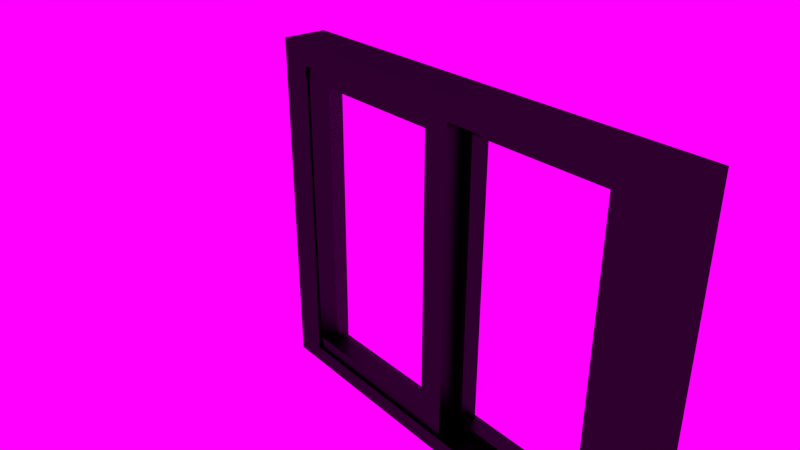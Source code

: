 # Source: window.blend  (saved by Blender 2.68.0; exported with 4.5.12 LTS)
import bpy
from mathutils import Matrix  # noqa: F401  (used for matrix-valued properties, if any)

bpy.ops.wm.read_factory_settings(use_empty=True)
scene = bpy.context.scene
scene.name = 'Scene'

# ---- collections
col_collection_1 = bpy.data.collections.new('Collection 1'); scene.collection.children.link(col_collection_1)

# ---- images (referenced by path relative to the original .blend; pixels are not part of the script)
import os
ASSET_DIR = os.environ.get("B2B_ASSET_DIR", "")  # directory of the original .blend (textures are referenced by path, not embedded)
HERE = os.path.dirname(os.path.abspath(__file__))  # packed textures are extracted next to this script under _unpacked/

def load_image(name, relpath, width, height, colorspace="sRGB"):
    """Load a texture the original file referenced (path relative to the .blend, or extracted next to this script)."""
    p = next((c for c in (os.path.join(HERE, relpath), os.path.join(ASSET_DIR, relpath)) if relpath and os.path.exists(c)), "")
    if p:
        img = bpy.data.images.load(p, check_existing=True)
        img.name = name
    else:  # same state as the original file: an image datablock whose file is absent (Cycles renders it pink)
        img = bpy.data.images.new(name, width, height)
        img.source = "FILE"
        img.filepath = "//" + (relpath or name)
    img.colorspace_settings.name = colorspace
    return img
img_sky_cloudy_free_hdr = load_image('sky_cloudy_free.hdr', 'sky_cloudy_free.hdr', 1024, 1024, 'Linear Rec.709')

# ---- materials (node trees are filled in below, after node groups)
mat_glass = bpy.data.materials.new('glass')
mat_glass.alpha_threshold = 0.0
mat_glass.roughness = 0.5
mat_glass.line_color = (0.0, 0.0, 0.0, 1.0)
mat_notaglass = bpy.data.materials.new('notaglass')
mat_notaglass.alpha_threshold = 0.0
mat_notaglass.roughness = 0.5
mat_notaglass.line_color = (0.0, 0.0, 0.0, 1.0)

# ---- material node trees
mat_glass.use_nodes = True; mat_glass.node_tree.nodes.clear()
_N = mat_glass.node_tree.nodes; _L = mat_glass.node_tree.links
n0 = _N.new('ShaderNodeOutputMaterial'); n0.name = 'Material Output'; n0.location = (300, 300)
n1 = _N.new('ShaderNodeBsdfGlass'); n1.name = 'Glass BSDF'; n1.location = (100, 300)
n1.distribution = 'GGX'
n1.inputs[2].default_value = 1.1
n2 = _N.new('ShaderNodeNewGeometry'); n2.name = 'Geometry'; n2.location = (-90, 300)
_L.new(n1.outputs[0], n0.inputs[0])
_L.new(n2.outputs[3], n1.inputs[3])
n0.is_active_output = True
mat_notaglass.use_nodes = True; mat_notaglass.node_tree.nodes.clear()
_N = mat_notaglass.node_tree.nodes; _L = mat_notaglass.node_tree.links
n0 = _N.new('ShaderNodeOutputMaterial'); n0.name = 'Material Output'; n0.location = (300, 300)
n1 = _N.new('ShaderNodeBsdfAnisotropic'); n1.name = 'Glossy BSDF'; n1.location = (100, 300)
n1.distribution = 'BECKMANN'
n1.inputs[0].default_value = (0.02721, 0.02721, 0.02721, 1.0)
n1.inputs[1].default_value = 0.405
n2 = _N.new('ShaderNodeNewGeometry'); n2.name = 'Geometry'; n2.location = (-90, 300)
n3 = _N.new('ShaderNodeTexCoord'); n3.name = 'Texture Coordinate'; n3.location = (-80, 300)
n4 = _N.new('ShaderNodeTexMagic'); n4.name = 'Magic Texture'; n4.location = (110, 300)
n5 = _N.new('ShaderNodeDisplacement'); n5.name = 'Displacement'; n5.location = (0, 0)
n5.inputs[1].default_value = 0.0
n5.inputs[2].default_value = 0.1
_L.new(n1.outputs[0], n0.inputs[0])
_L.new(n3.outputs[1], n4.inputs[0])
_L.new(n2.outputs[3], n1.inputs[4])
_L.new(n4.outputs[1], n5.inputs[0])
_L.new(n5.outputs[0], n0.inputs[2])
n0.is_active_output = True

# ---- world
world_world = bpy.data.worlds.new('World'); scene.world = world_world
world_world.use_nodes = True; world_world.node_tree.nodes.clear()
_N = world_world.node_tree.nodes; _L = world_world.node_tree.links
n0 = _N.new('ShaderNodeOutputWorld'); n0.name = 'World Output'; n0.location = (300, 300)
n1 = _N.new('ShaderNodeBackground'); n1.name = 'Background'; n1.location = (10, 300)
n2 = _N.new('ShaderNodeTexImage'); n2.name = 'Image Texture'; n2.location = (-180, 300)
n2.width = 140
n2.image = img_sky_cloudy_free_hdr
n3 = _N.new('ShaderNodeTexCoord'); n3.name = 'Texture Coordinate'; n3.location = (-370, 300)
_L.new(n1.outputs[0], n0.inputs[0])
_L.new(n2.outputs[0], n1.inputs[0])
_L.new(n3.outputs[5], n2.inputs[0])
n0.is_active_output = True
world_world.color = (0.05088, 0.05088, 0.05088)
world_world.use_sun_shadow = False
world_world.sun_shadow_jitter_overblur = 0.0
world_world.cycles.sampling_method = 'MANUAL'
world_world.cycles.sample_map_resolution = 256

# ---- cameras
cam_camera = bpy.data.cameras.new('Camera')
cam_camera.clip_end = 100.0
cam_camera.lens = 35.0
cam_camera.sensor_width = 32.0
cam_camera.sensor_height = 18.0
cam_camera.ortho_scale = 7.314
cam_camera.dof.focus_distance = 0.0

# ---- lights
light_lamp = bpy.data.lights.new('Lamp', 'POINT')
light_lamp.transmission_factor = 0.0
light_lamp.cutoff_distance = 30.0
light_lamp.energy = 100.0
light_lamp.shadow_buffer_clip_start = 1.001
light_lamp.shadow_soft_size = 0.1
light_lamp.shadow_maximum_resolution = 0.006
light_lamp.use_absolute_resolution = True
light_lamp.cycles.use_multiple_importance_sampling = False

# ---- meshes
me_cube = bpy.data.meshes.new('Cube')
me_cube.from_pydata([(-1.144, 0.05648, -1.0), (-1.144, -0.05648, -1.0), (-1.287, -0.05648, -1.0), (-1.287, 0.05648, -1.0), (-1.144, 0.05648, 1.0), (-1.144, -0.05648, 1.0), (-1.287, -0.05648, 1.0), (-1.287, 0.05648, 1.0), (-1.181, 0.06277, -0.8864), (-1.181, -0.06277, -0.8864), (-1.287, -0.05648, -0.7974), (-1.287, 0.05648, -0.7974), (-1.181, 0.06277, 0.8917), (-1.181, -0.06277, 0.8917), (-1.287, -0.05648, 0.8026), (-1.287, 0.05648, 0.8026), (-0.1951, 0.05648, -1.0), (-0.1951, -0.05649, -1.0), (-0.1951, 0.05648, 1.0), (-0.1951, -0.05649, 1.0), (-0.1583, 0.06277, -0.8864), (-0.1583, -0.06278, -0.8864), (-0.1583, 0.06277, 0.8917), (-0.1583, -0.06278, 0.8917), (-0.005396, 0.05648, -1.0), (-0.005396, -0.05649, -1.0), (-0.005396, 0.05648, 1.0), (-0.005397, -0.05649, 1.0), (-0.005396, 0.05648, -0.7974), (-0.005396, -0.05649, -0.7974), (-0.005396, 0.05648, 0.8026), (-0.005397, -0.05649, 0.8026), (-1.181, 0.06277, -0.8864), (-1.181, -0.06277, -0.8864), (-1.181, 0.06277, 0.8917), (-1.181, -0.06277, 0.8917), (-0.1583, 0.06277, -0.8864), (-0.1583, -0.06278, -0.8864), (-0.1583, 0.06277, 0.8917), (-0.1583, -0.06278, 0.8917), (-1.181, 1.267e-07, -0.8864), (-1.181, 1.267e-07, 0.8917), (-0.1583, -3.584e-06, -0.8864), (-0.1583, -3.584e-06, 0.8917), (0.09654, 0.1754, -1.0), (0.09654, 0.06248, -1.0), (-0.04633, 0.06248, -1.0), (-0.04633, 0.1754, -1.0), (0.09654, 0.1754, 1.0), (0.09654, 0.06248, 1.0), (-0.04633, 0.06248, 1.0), (-0.04633, 0.1754, 1.0), (0.05969, 0.1817, -0.8864), (0.05969, 0.05619, -0.8864), (-0.04633, 0.06248, -0.7974), (-0.04633, 0.1754, -0.7974), (0.05969, 0.1817, 0.8917), (0.05969, 0.05619, 0.8917), (-0.04633, 0.06248, 0.8026), (-0.04633, 0.1754, 0.8026), (1.045, 0.1754, -1.0), (1.045, 0.06247, -1.0), (1.045, 0.1754, 1.0), (1.045, 0.06247, 1.0), (1.082, 0.1817, -0.8864), (1.082, 0.05619, -0.8864), (1.082, 0.1817, 0.8917), (1.082, 0.05619, 0.8917), (1.235, 0.1754, -1.0), (1.235, 0.06247, -1.0), (1.235, 0.1754, 1.0), (1.235, 0.06247, 1.0), (1.235, 0.1754, -0.7974), (1.235, 0.06247, -0.7974), (1.235, 0.1754, 0.8026), (1.235, 0.06247, 0.8026), (0.05969, 0.1817, -0.8864), (0.05969, 0.05619, -0.8864), (0.05969, 0.1817, 0.8917), (0.05969, 0.05619, 0.8917), (1.082, 0.1817, -0.8864), (1.082, 0.05619, -0.8864), (1.082, 0.1817, 0.8917), (1.082, 0.05619, 0.8917), (0.05969, 0.119, -0.8864), (0.05969, 0.119, 0.8917), (1.082, 0.119, -0.8864), (1.082, 0.119, 0.8917), (-1.116, 0.2147, -1.096), (-1.116, -0.06067, -1.096), (-1.423, -0.06067, -1.096), (-1.423, 0.2147, -1.096), (-1.116, 0.2147, 1.095), (-1.116, -0.06067, 1.095), (-1.423, -0.06067, 1.095), (-1.423, 0.2147, 1.095), (-1.195, 0.23, -0.9713), (-1.195, -0.076, -0.9713), (-1.423, -0.06067, -0.8738), (-1.423, 0.2147, -0.8738), (-1.195, 0.23, 0.9768), (-1.195, -0.076, 0.9768), (-1.423, -0.06067, 0.8792), (-1.423, 0.2147, 0.8792), (0.9202, 0.2147, -1.096), (0.9202, -0.06068, -1.096), (0.9202, 0.2147, 1.095), (0.9202, -0.06068, 1.095), (0.9993, 0.23, -0.9713), (0.9993, -0.07601, -0.9713), (0.9993, 0.23, 0.9768), (0.9993, -0.07601, 0.9768), (1.327, 0.2147, -1.096), (1.327, -0.06068, -1.096), (1.327, 0.2147, 1.095), (1.327, -0.06068, 1.095), (1.327, 0.2147, -0.8738), (1.327, -0.06068, -0.8738), (1.327, 0.2147, 0.8792), (1.327, -0.06068, 0.8792), (-1.195, 0.23, -0.9713), (-1.195, -0.076, -0.9713), (-1.195, 0.23, 0.9768), (-1.195, -0.076, 0.9768), (0.9993, 0.23, -0.9713), (0.9993, -0.07601, -0.9713), (0.9993, 0.23, 0.9768), (0.9993, -0.07601, 0.9768), (-1.195, 0.07702, -0.9713), (-1.195, 0.07702, 0.9768), (0.9993, 0.07701, -0.9713), (0.9993, 0.07701, 0.9768)], [], [(0, 1, 2, 3), (4, 7, 6, 5), (21, 23, 39, 37), (13, 5, 6, 14), (14, 6, 7, 15), (8, 0, 3, 11), (0, 8, 20, 16), (1, 9, 10, 2), (2, 10, 11, 3), (12, 8, 11, 15), (23, 13, 35, 39), (9, 13, 14, 10), (10, 14, 15, 11), (4, 12, 15, 7), (18, 19, 27, 26), (22, 18, 26, 30), (12, 4, 18, 22), (5, 13, 23, 19), (8, 12, 34, 32), (9, 1, 17, 21), (4, 5, 19, 18), (1, 0, 16, 17), (30, 26, 27, 31), (24, 28, 29, 25), (21, 17, 25, 29), (17, 16, 24, 25), (19, 23, 31, 27), (16, 20, 28, 24), (22, 30, 28, 20), (30, 31, 29, 28), (31, 23, 21, 29), (9, 21, 37, 33), (41, 34, 38, 43), (40, 41, 35, 33), (40, 33, 37, 42), (43, 38, 36, 42), (20, 8, 32, 36), (22, 20, 36, 38), (13, 9, 33, 35), (12, 22, 38, 34), (35, 41, 43, 39), (32, 34, 41, 40), (32, 40, 42, 36), (39, 43, 42, 37), (40, 42, 43, 41), (44, 45, 46, 47), (48, 51, 50, 49), (65, 67, 83, 81), (57, 49, 50, 58), (58, 50, 51, 59), (52, 44, 47, 55), (44, 52, 64, 60), (45, 53, 54, 46), (46, 54, 55, 47), (56, 52, 55, 59), (67, 57, 79, 83), (53, 57, 58, 54), (54, 58, 59, 55), (48, 56, 59, 51), (62, 63, 71, 70), (66, 62, 70, 74), (56, 48, 62, 66), (49, 57, 67, 63), (52, 56, 78, 76), (53, 45, 61, 65), (48, 49, 63, 62), (45, 44, 60, 61), (74, 70, 71, 75), (68, 72, 73, 69), (65, 61, 69, 73), (61, 60, 68, 69), (63, 67, 75, 71), (60, 64, 72, 68), (66, 74, 72, 64), (74, 75, 73, 72), (75, 67, 65, 73), (53, 65, 81, 77), (85, 78, 82, 87), (84, 85, 79, 77), (84, 77, 81, 86), (87, 82, 80, 86), (64, 52, 76, 80), (66, 64, 80, 82), (57, 53, 77, 79), (56, 66, 82, 78), (79, 85, 87, 83), (76, 78, 85, 84), (76, 84, 86, 80), (83, 87, 86, 81), (84, 86, 87, 85), (88, 89, 90, 91), (92, 95, 94, 93), (109, 111, 127, 125), (101, 93, 94, 102), (102, 94, 95, 103), (96, 88, 91, 99), (88, 96, 108, 104), (89, 97, 98, 90), (90, 98, 99, 91), (100, 96, 99, 103), (111, 101, 123, 127), (97, 101, 102, 98), (98, 102, 103, 99), (92, 100, 103, 95), (106, 107, 115, 114), (110, 106, 114, 118), (100, 92, 106, 110), (93, 101, 111, 107), (96, 100, 122, 120), (97, 89, 105, 109), (92, 93, 107, 106), (89, 88, 104, 105), (118, 114, 115, 119), (112, 116, 117, 113), (109, 105, 113, 117), (105, 104, 112, 113), (107, 111, 119, 115), (104, 108, 116, 112), (110, 118, 116, 108), (118, 119, 117, 116), (119, 111, 109, 117), (97, 109, 125, 121), (129, 122, 126, 131), (128, 129, 123, 121), (128, 121, 125, 130), (131, 126, 124, 130), (108, 96, 120, 124), (110, 108, 124, 126), (101, 97, 121, 123), (100, 110, 126, 122), (123, 129, 131, 127), (120, 122, 129, 128), (120, 128, 130, 124), (127, 131, 130, 125)])
me_cube.polygons.foreach_set('material_index', [1, 1, 1, 1, 1, 1, 1, 1, 1, 1, 1, 1, 1, 1, 1, 1, 1, 1, 1, 1, 1, 1, 1, 1, 1, 1, 1, 1, 1, 1, 1, 1, 1, 1, 1, 1, 1, 1, 1, 1, 1, 1, 1, 1, 0, 1, 1, 1, 1, 1, 1, 1, 1, 1, 1, 1, 1, 1, 1, 1, 1, 1, 1, 1, 1, 1, 1, 1, 1, 1, 1, 1, 1, 1, 1, 1, 1, 1, 1, 1, 1, 1, 1, 1, 1, 1, 1, 1, 1, 0, 1, 1, 1, 1, 1, 1, 1, 1, 1, 1, 1, 1, 1, 1, 1, 1, 1, 1, 1, 1, 1, 1, 1, 1, 1, 1, 1, 1, 1, 1, 1, 1, 1, 1, 1, 1, 1, 1, 1, 1, 1, 1, 1, 1])
me_cube.materials.append(mat_glass)
me_cube.materials.append(mat_notaglass)
me_cube.use_remesh_preserve_volume = False
me_cube.use_remesh_preserve_attributes = False
me_cube.use_mirror_vertex_groups = False
me_cube.update()

# ---- objects
ob_window = bpy.data.objects.new('Window', me_cube)
ob_lamp = bpy.data.objects.new('Lamp', light_lamp)
ob_camera = bpy.data.objects.new('Camera', cam_camera)

# ---- transforms, parenting, visibility, modifiers, constraints
ob_window.location = (0.0, 0.0, 0.0)
ob_window.lock_rotations_4d = False
ob_window.empty_display_type = 'ARROWS'
ob_window.lineart.crease_threshold = 0.0
ob_lamp.location = (4.076, 1.005, 5.904)
ob_lamp.rotation_euler = (0.6503, 0.05522, 1.866)
ob_lamp.lock_rotations_4d = False
ob_lamp.empty_display_type = 'ARROWS'
ob_lamp.color = (0.0, 0.0, 0.0, 0.0)
ob_lamp.lineart.crease_threshold = 0.0
ob_camera.location = (2.948, -2.775, 2.417)
ob_camera.rotation_euler = (1.106, 9.271e-06, 0.8833)
ob_camera.lock_rotations_4d = False
ob_camera.empty_display_type = 'ARROWS'
ob_camera.color = (0.0, 0.0, 0.0, 0.0)
ob_camera.display_type = 'WIRE'
ob_camera.lineart.crease_threshold = 0.0

# ---- collection membership
col_collection_1.objects.link(ob_window)
col_collection_1.objects.link(ob_lamp)
col_collection_1.objects.link(ob_camera)

# ---- scene / render settings (as saved in the file)
scene.camera = ob_camera
scene.frame_start = 1; scene.frame_end = 250; scene.frame_set(1)
scene.render.engine = 'CYCLES'
scene.render.image_settings.color_mode = 'RGB'
scene.render.image_settings.compression = 90
scene.render.resolution_percentage = 50
scene.render.dither_intensity = 0.0
scene.cycles.use_denoising = False
scene.cycles.samples = 10
scene.cycles.sampling_pattern = 'TABULATED_SOBOL'
scene.cycles.light_sampling_threshold = 0.0
scene.cycles.use_adaptive_sampling = False
scene.cycles.use_light_tree = False
scene.cycles.blur_glossy = 0.0
scene.cycles.volume_bounces = 1
scene.cycles.pixel_filter_type = 'GAUSSIAN'
scene.cycles.sample_clamp_indirect = 0.0
scene.view_settings.view_transform = 'Standard'
bpy.context.view_layer.update()
